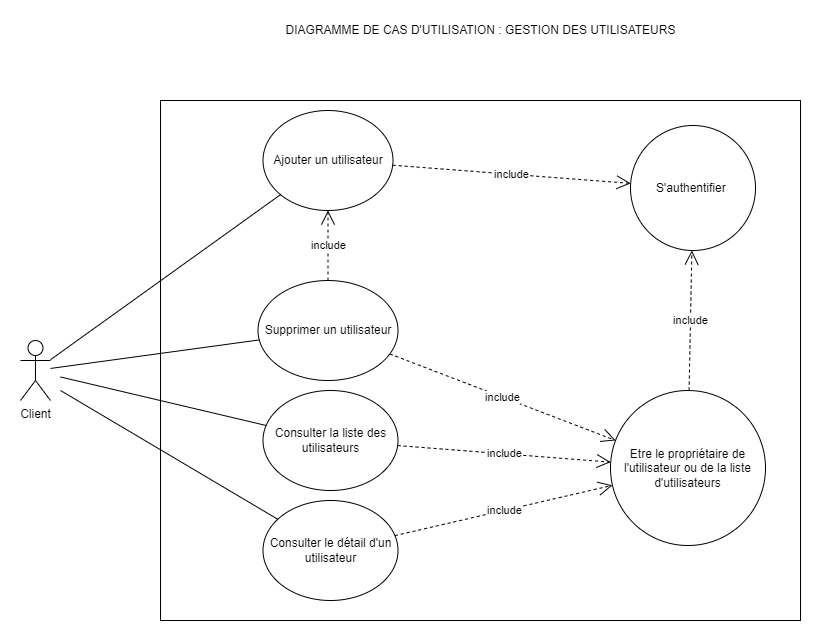

The diagram above was exported from draw.io. Its source (the exported page's mxGraphModel, read from the mxfile embedded in the PNG):
<mxGraphModel dx="1278" dy="1716" grid="1" gridSize="10" guides="1" tooltips="1" connect="1" arrows="1" fold="1" page="1" pageScale="1" pageWidth="827" pageHeight="1169" math="0" shadow="0">
  <root>
    <mxCell id="0" />
    <mxCell id="1" parent="0" />
    <mxCell id="3TgBIIG0NDAX7_jJQXS--1" value="" style="rounded=0;whiteSpace=wrap;html=1;" parent="1" vertex="1">
      <mxGeometry x="280" y="40" width="640" height="520" as="geometry" />
    </mxCell>
    <mxCell id="3TgBIIG0NDAX7_jJQXS--2" value="Client" style="shape=umlActor;verticalLabelPosition=bottom;verticalAlign=top;html=1;outlineConnect=0;" parent="1" vertex="1">
      <mxGeometry x="140" y="280" width="30" height="60" as="geometry" />
    </mxCell>
    <mxCell id="3TgBIIG0NDAX7_jJQXS--3" value="Supprimer un utilisateu&lt;span&gt;r&lt;/span&gt;" style="ellipse;whiteSpace=wrap;html=1;" parent="1" vertex="1">
      <mxGeometry x="377.5" y="220" width="140" height="100" as="geometry" />
    </mxCell>
    <mxCell id="3TgBIIG0NDAX7_jJQXS--4" value="Ajouter un utilisateur" style="ellipse;whiteSpace=wrap;html=1;" parent="1" vertex="1">
      <mxGeometry x="382.5" y="50" width="130" height="100" as="geometry" />
    </mxCell>
    <mxCell id="3TgBIIG0NDAX7_jJQXS--5" value="Etre le propriétaire de l'utilisateur ou de la liste d'utilisateurs" style="ellipse;whiteSpace=wrap;html=1;aspect=fixed;" parent="1" vertex="1">
      <mxGeometry x="730" y="330" width="155" height="155" as="geometry" />
    </mxCell>
    <mxCell id="3TgBIIG0NDAX7_jJQXS--6" value="include" style="endArrow=open;endSize=12;dashed=1;html=1;rounded=0;" parent="1" source="3TgBIIG0NDAX7_jJQXS--4" target="3TgBIIG0NDAX7_jJQXS--17" edge="1">
      <mxGeometry width="160" relative="1" as="geometry">
        <mxPoint x="402.20000000000005" y="240" as="sourcePoint" />
        <mxPoint x="436.20000000000005" y="190" as="targetPoint" />
      </mxGeometry>
    </mxCell>
    <mxCell id="3TgBIIG0NDAX7_jJQXS--7" value="include" style="endArrow=open;endSize=12;dashed=1;html=1;rounded=0;" parent="1" source="3TgBIIG0NDAX7_jJQXS--3" target="3TgBIIG0NDAX7_jJQXS--5" edge="1">
      <mxGeometry width="160" relative="1" as="geometry">
        <mxPoint x="452.0743385670087" y="138.51705169541697" as="sourcePoint" />
        <mxPoint x="590.738378311273" y="232.4716611847839" as="targetPoint" />
      </mxGeometry>
    </mxCell>
    <mxCell id="3TgBIIG0NDAX7_jJQXS--8" value="" style="endArrow=none;html=1;rounded=0;" parent="1" source="3TgBIIG0NDAX7_jJQXS--2" target="3TgBIIG0NDAX7_jJQXS--4" edge="1">
      <mxGeometry width="50" height="50" relative="1" as="geometry">
        <mxPoint x="140" y="270" as="sourcePoint" />
        <mxPoint x="440" y="240" as="targetPoint" />
      </mxGeometry>
    </mxCell>
    <mxCell id="3TgBIIG0NDAX7_jJQXS--9" value="" style="endArrow=none;html=1;rounded=0;" parent="1" source="3TgBIIG0NDAX7_jJQXS--2" target="3TgBIIG0NDAX7_jJQXS--3" edge="1">
      <mxGeometry width="50" height="50" relative="1" as="geometry">
        <mxPoint x="140" y="290" as="sourcePoint" />
        <mxPoint x="367.57359312880726" y="138.28427124746167" as="targetPoint" />
      </mxGeometry>
    </mxCell>
    <mxCell id="3TgBIIG0NDAX7_jJQXS--10" value="DIAGRAMME DE CAS D'UTILISATION : GESTION DES UTILISATEURS" style="text;html=1;align=center;verticalAlign=middle;resizable=0;points=[];autosize=1;strokeColor=none;fillColor=none;" parent="1" vertex="1">
      <mxGeometry x="395" y="-40" width="410" height="20" as="geometry" />
    </mxCell>
    <mxCell id="3TgBIIG0NDAX7_jJQXS--11" value="Consulter la liste des utilisateurs" style="ellipse;whiteSpace=wrap;html=1;" parent="1" vertex="1">
      <mxGeometry x="382.5" y="330" width="135" height="100" as="geometry" />
    </mxCell>
    <mxCell id="3TgBIIG0NDAX7_jJQXS--12" value="Consulter le détail d'un utilisateur" style="ellipse;whiteSpace=wrap;html=1;" parent="1" vertex="1">
      <mxGeometry x="382.5" y="440" width="135" height="100" as="geometry" />
    </mxCell>
    <mxCell id="3TgBIIG0NDAX7_jJQXS--13" value="" style="endArrow=none;html=1;rounded=0;" parent="1" target="3TgBIIG0NDAX7_jJQXS--11" edge="1">
      <mxGeometry width="50" height="50" relative="1" as="geometry">
        <mxPoint x="180" y="316.4722979060664" as="sourcePoint" />
        <mxPoint x="396.02532852124887" y="265.6674309882578" as="targetPoint" />
      </mxGeometry>
    </mxCell>
    <mxCell id="3TgBIIG0NDAX7_jJQXS--14" value="" style="endArrow=none;html=1;rounded=0;" parent="1" target="3TgBIIG0NDAX7_jJQXS--12" edge="1">
      <mxGeometry width="50" height="50" relative="1" as="geometry">
        <mxPoint x="180" y="330" as="sourcePoint" />
        <mxPoint x="399.67487429890343" y="367.41006668306136" as="targetPoint" />
      </mxGeometry>
    </mxCell>
    <mxCell id="3TgBIIG0NDAX7_jJQXS--15" value="include" style="endArrow=open;endSize=12;dashed=1;html=1;rounded=0;" parent="1" source="3TgBIIG0NDAX7_jJQXS--11" target="3TgBIIG0NDAX7_jJQXS--5" edge="1">
      <mxGeometry width="160" relative="1" as="geometry">
        <mxPoint x="527.538274974959" y="268.4891417152894" as="sourcePoint" />
        <mxPoint x="762.3670796052907" y="335.46233922149895" as="targetPoint" />
      </mxGeometry>
    </mxCell>
    <mxCell id="3TgBIIG0NDAX7_jJQXS--16" value="include" style="endArrow=open;endSize=12;dashed=1;html=1;rounded=0;" parent="1" source="3TgBIIG0NDAX7_jJQXS--12" target="3TgBIIG0NDAX7_jJQXS--5" edge="1">
      <mxGeometry width="160" relative="1" as="geometry">
        <mxPoint x="532.1604870379199" y="374.9914213056468" as="sourcePoint" />
        <mxPoint x="760.177984786628" y="357.21342972201955" as="targetPoint" />
      </mxGeometry>
    </mxCell>
    <mxCell id="3TgBIIG0NDAX7_jJQXS--17" value="S'authentifier&amp;nbsp;" style="ellipse;whiteSpace=wrap;html=1;aspect=fixed;" parent="1" vertex="1">
      <mxGeometry x="750" y="65" width="125" height="125" as="geometry" />
    </mxCell>
    <mxCell id="3TgBIIG0NDAX7_jJQXS--18" value="include" style="endArrow=open;endSize=12;dashed=1;html=1;rounded=0;" parent="1" source="3TgBIIG0NDAX7_jJQXS--5" target="3TgBIIG0NDAX7_jJQXS--17" edge="1">
      <mxGeometry width="160" relative="1" as="geometry">
        <mxPoint x="514.6744308314319" y="152.2476632938476" as="sourcePoint" />
        <mxPoint x="770.0939203782361" y="318.4433880329152" as="targetPoint" />
      </mxGeometry>
    </mxCell>
    <mxCell id="3TgBIIG0NDAX7_jJQXS--19" value="include" style="endArrow=open;endSize=12;dashed=1;html=1;rounded=0;" parent="1" source="3TgBIIG0NDAX7_jJQXS--3" target="3TgBIIG0NDAX7_jJQXS--4" edge="1">
      <mxGeometry width="160" relative="1" as="geometry">
        <mxPoint x="530.23634159791" y="484.0977371598419" as="sourcePoint" />
        <mxPoint x="765.4744603054633" y="378.080027805835" as="targetPoint" />
      </mxGeometry>
    </mxCell>
  </root>
</mxGraphModel>